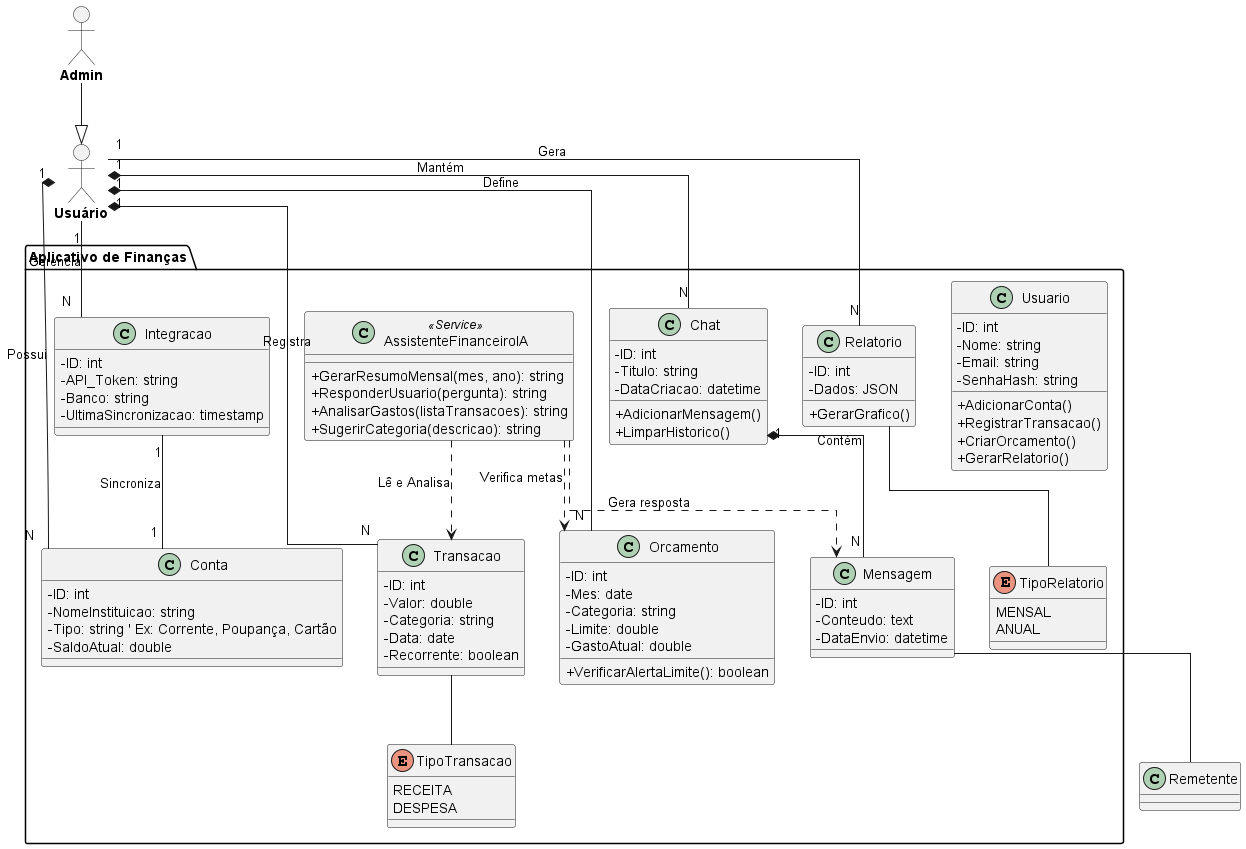

The diagram above was rendered by PlantUML. Its source (embedded in the PNG):
@startuml
skinparam classAttributeIconSize 0
skinparam linetype ortho

actor Usuario [
    **Usuário**
]

actor Admin [
    **Admin**
]

package "Aplicativo de Finanças" {

    ' --- Enumerações (Tipos de dados) ---
    enum TipoTransacao {
        RECEITA
        DESPESA
    }

    enum TipoRelatorio {
        MENSAL
        ANUAL
    }

    ' --- Classes Principais ---
    class Usuario {
        - ID: int
        - Nome: string
        - Email: string
        - SenhaHash: string
        + AdicionarConta()
        + RegistrarTransacao()
        + CriarOrcamento()
        + GerarRelatorio()
    }

    class Conta {
        - ID: int
        - NomeInstituicao: string
        - Tipo: string ' Ex: Corrente, Poupança, Cartão
        - SaldoAtual: double
    }

    class Transacao {
        - ID: int
        - Valor: double
        - Categoria: string
        - Data: date
        - Recorrente: boolean
    }

    class Orcamento {
        - ID: int
        - Mes: date
        - Categoria: string
        - Limite: double
        - GastoAtual: double
        + VerificarAlertaLimite(): boolean
    }

    class Relatorio {
        - ID: int
        - Dados: JSON 
        + GerarGrafico()
    }

    class Integracao {
        - ID: int
        - API_Token: string
        - Banco: string
        - UltimaSincronizacao: timestamp
    }

    ' --- Novas Classes para a IA ---
    class Chat {
        - ID: int
        - Titulo: string
        - DataCriacao: datetime
        + AdicionarMensagem()
        + LimparHistorico()
    }

    class Mensagem {
        - ID: int
        - Conteudo: text
        - DataEnvio: datetime
    }

    ' Classe de Serviço (Lógica da IA)
    class "AssistenteFinanceiroIA" as IA <<Service>> {
        + GerarResumoMensal(mes, ano): string
        + ResponderUsuario(pergunta): string
        + AnalisarGastos(listaTransacoes): string
        + SugerirCategoria(descricao): string
    }
}

' --- Relacionamentos ---

' Herança
Admin --|> Usuario

' Composições (Dono -> Parte)
Usuario "1" *-- "N" Conta : "Possui"
Usuario "1" *-- "N" Transacao : "Registra"
Usuario "1" *-- "N" Orcamento : "Define"
Usuario "1" *-- "N" Chat : "Mantém"
Chat "1" *-- "N" Mensagem : "Contém"

' Associações
Usuario "1" -- "N" Relatorio : "Gera"
Usuario "1" -- "N" Integracao : "Gerencia"
Integracao "1" -- "1" Conta : "Sincroniza"

' Dependências (A IA precisa ler dados para funcionar)
IA ..> Transacao : "Lê e Analisa"
IA ..> Orcamento : "Verifica metas"
IA ..> Mensagem : "Gera resposta"

' Ligações com Enums
Transacao -- TipoTransacao
Relatorio -- TipoRelatorio
Mensagem -- Remetente

@enduml